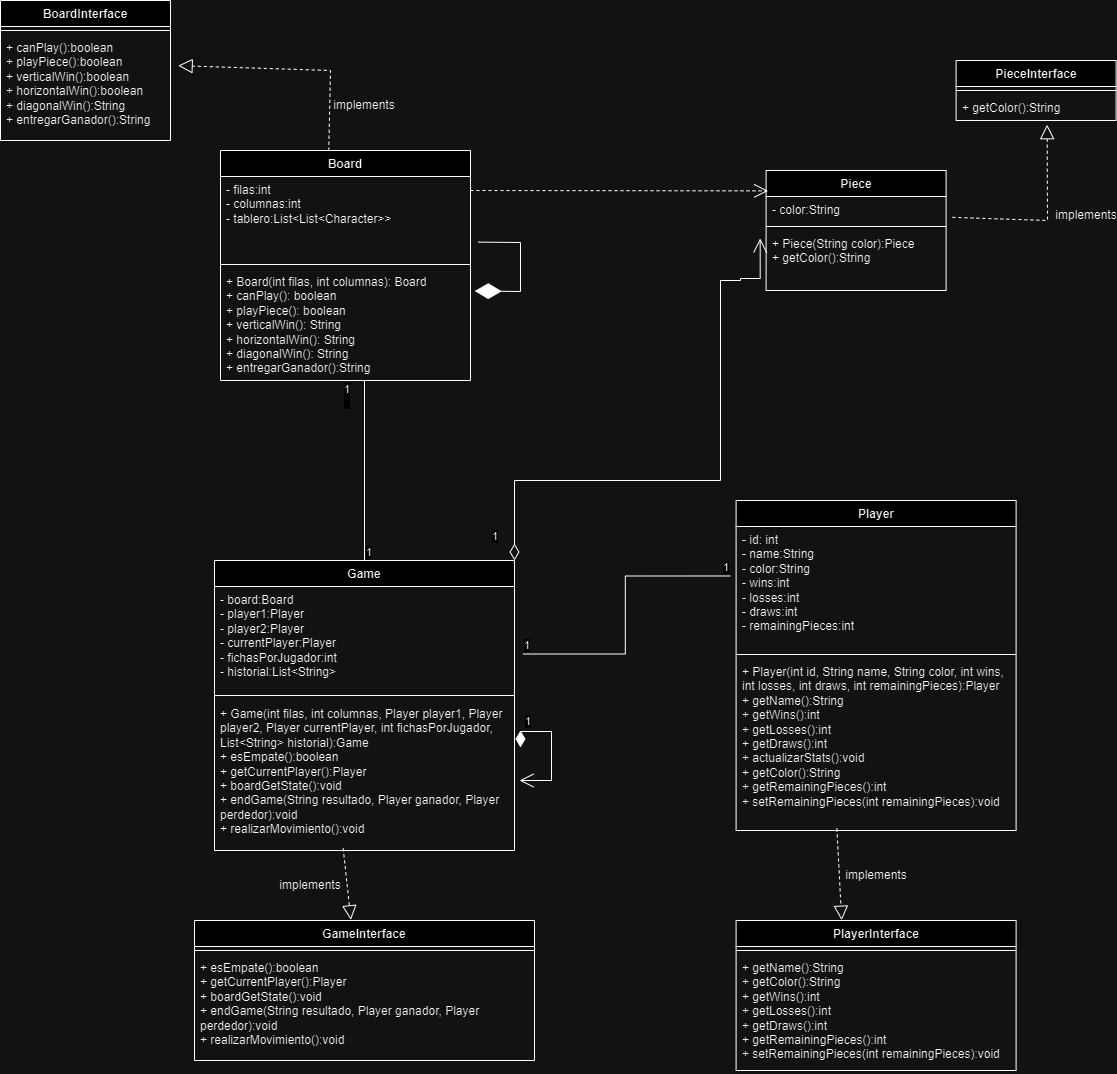

The diagram above was exported from draw.io. Its source (the exported page's mxGraphModel, read from the mxfile embedded in the PNG):
<mxGraphModel dx="913" dy="608" grid="1" gridSize="10" guides="1" tooltips="1" connect="1" arrows="1" fold="1" page="1" pageScale="1" pageWidth="827" pageHeight="1169" math="0" shadow="0">
  <root>
    <mxCell id="0" />
    <mxCell id="1" parent="0" />
    <mxCell id="ZLTkiaWMXtghkHaSQ7KO-1" value="Board" style="swimlane;fontStyle=1;align=center;verticalAlign=top;childLayout=stackLayout;horizontal=1;startSize=26;horizontalStack=0;resizeParent=1;resizeParentMax=0;resizeLast=0;collapsible=1;marginBottom=0;whiteSpace=wrap;html=1;" parent="1" vertex="1">
      <mxGeometry x="270" y="160" width="250" height="230" as="geometry" />
    </mxCell>
    <mxCell id="ZLTkiaWMXtghkHaSQ7KO-2" value="- filas:int&lt;div&gt;- columnas:int&lt;/div&gt;&lt;div&gt;- tablero:List&amp;lt;List&amp;lt;Character&amp;gt;&amp;gt;&lt;/div&gt;" style="text;strokeColor=none;fillColor=none;align=left;verticalAlign=top;spacingLeft=4;spacingRight=4;overflow=hidden;rotatable=0;points=[[0,0.5],[1,0.5]];portConstraint=eastwest;whiteSpace=wrap;html=1;" parent="ZLTkiaWMXtghkHaSQ7KO-1" vertex="1">
      <mxGeometry y="26" width="250" height="84" as="geometry" />
    </mxCell>
    <mxCell id="ZLTkiaWMXtghkHaSQ7KO-3" value="" style="line;strokeWidth=1;fillColor=none;align=left;verticalAlign=middle;spacingTop=-1;spacingLeft=3;spacingRight=3;rotatable=0;labelPosition=right;points=[];portConstraint=eastwest;strokeColor=inherit;" parent="ZLTkiaWMXtghkHaSQ7KO-1" vertex="1">
      <mxGeometry y="110" width="250" height="8" as="geometry" />
    </mxCell>
    <mxCell id="ZLTkiaWMXtghkHaSQ7KO-4" value="+ Board(int filas, int columnas): Board&lt;div&gt;&lt;div&gt;+ canPlay(): boolean&lt;/div&gt;&lt;div&gt;+ playPiece(): boolean&lt;/div&gt;&lt;div&gt;+ verticalWin(): String&lt;/div&gt;&lt;div&gt;+ horizontalWin(): String&lt;/div&gt;&lt;div&gt;+ diagonalWin(): String&lt;/div&gt;&lt;div&gt;+ entregarGanador():String&lt;/div&gt;&lt;div&gt;&lt;br&gt;&lt;/div&gt;&lt;div&gt;&lt;br&gt;&lt;/div&gt;&lt;/div&gt;" style="text;strokeColor=none;fillColor=none;align=left;verticalAlign=top;spacingLeft=4;spacingRight=4;overflow=hidden;rotatable=0;points=[[0,0.5],[1,0.5]];portConstraint=eastwest;whiteSpace=wrap;html=1;" parent="ZLTkiaWMXtghkHaSQ7KO-1" vertex="1">
      <mxGeometry y="118" width="250" height="112" as="geometry" />
    </mxCell>
    <mxCell id="ZLTkiaWMXtghkHaSQ7KO-34" value="" style="endArrow=diamondThin;endFill=1;endSize=24;html=1;rounded=0;exitX=1.03;exitY=0.781;exitDx=0;exitDy=0;exitPerimeter=0;entryX=1.017;entryY=0.201;entryDx=0;entryDy=0;entryPerimeter=0;" parent="ZLTkiaWMXtghkHaSQ7KO-1" source="ZLTkiaWMXtghkHaSQ7KO-2" target="ZLTkiaWMXtghkHaSQ7KO-4" edge="1">
      <mxGeometry width="160" relative="1" as="geometry">
        <mxPoint x="290" y="180" as="sourcePoint" />
        <mxPoint x="450" y="180" as="targetPoint" />
        <Array as="points">
          <mxPoint x="300" y="92" />
          <mxPoint x="300" y="141" />
        </Array>
      </mxGeometry>
    </mxCell>
    <mxCell id="ZLTkiaWMXtghkHaSQ7KO-5" value="Player" style="swimlane;fontStyle=1;align=center;verticalAlign=top;childLayout=stackLayout;horizontal=1;startSize=26;horizontalStack=0;resizeParent=1;resizeParentMax=0;resizeLast=0;collapsible=1;marginBottom=0;whiteSpace=wrap;html=1;" parent="1" vertex="1">
      <mxGeometry x="785.6" y="510" width="280" height="330" as="geometry" />
    </mxCell>
    <mxCell id="ZLTkiaWMXtghkHaSQ7KO-6" value="- id: int&lt;div&gt;- name:String&lt;/div&gt;&lt;div&gt;- color:String&lt;/div&gt;&lt;div&gt;- wins:int&lt;/div&gt;&lt;div&gt;- losses:int&lt;/div&gt;&lt;div&gt;- draws:int&lt;/div&gt;&lt;div&gt;- remainingPieces:int&lt;/div&gt;" style="text;strokeColor=none;fillColor=none;align=left;verticalAlign=top;spacingLeft=4;spacingRight=4;overflow=hidden;rotatable=0;points=[[0,0.5],[1,0.5]];portConstraint=eastwest;whiteSpace=wrap;html=1;" parent="ZLTkiaWMXtghkHaSQ7KO-5" vertex="1">
      <mxGeometry y="26" width="280" height="124" as="geometry" />
    </mxCell>
    <mxCell id="ZLTkiaWMXtghkHaSQ7KO-7" value="" style="line;strokeWidth=1;fillColor=none;align=left;verticalAlign=middle;spacingTop=-1;spacingLeft=3;spacingRight=3;rotatable=0;labelPosition=right;points=[];portConstraint=eastwest;strokeColor=inherit;" parent="ZLTkiaWMXtghkHaSQ7KO-5" vertex="1">
      <mxGeometry y="150" width="280" height="8" as="geometry" />
    </mxCell>
    <mxCell id="ZLTkiaWMXtghkHaSQ7KO-8" value="+ Player(int id, String name, String color, int wins, int losses, int draws, int remainingPieces):Player&lt;div&gt;+ getName():String&lt;/div&gt;&lt;div&gt;+ getWins():int&lt;/div&gt;&lt;div&gt;+ getLosses():int&lt;/div&gt;&lt;div&gt;+ getDraws():int&lt;/div&gt;&lt;div&gt;+ actualizarStats():void&lt;/div&gt;&lt;div&gt;+ getColor():String&lt;/div&gt;&lt;div&gt;+ getRemainingPieces():int&lt;/div&gt;&lt;div&gt;+ setRemainingPieces(int remainingPieces):void&lt;/div&gt;" style="text;strokeColor=none;fillColor=none;align=left;verticalAlign=top;spacingLeft=4;spacingRight=4;overflow=hidden;rotatable=0;points=[[0,0.5],[1,0.5]];portConstraint=eastwest;whiteSpace=wrap;html=1;" parent="ZLTkiaWMXtghkHaSQ7KO-5" vertex="1">
      <mxGeometry y="158" width="280" height="172" as="geometry" />
    </mxCell>
    <mxCell id="ZLTkiaWMXtghkHaSQ7KO-9" value="Piece" style="swimlane;fontStyle=1;align=center;verticalAlign=top;childLayout=stackLayout;horizontal=1;startSize=26;horizontalStack=0;resizeParent=1;resizeParentMax=0;resizeLast=0;collapsible=1;marginBottom=0;whiteSpace=wrap;html=1;" parent="1" vertex="1">
      <mxGeometry x="815.6" y="180" width="180" height="120" as="geometry" />
    </mxCell>
    <mxCell id="ZLTkiaWMXtghkHaSQ7KO-10" value="- color:String" style="text;strokeColor=none;fillColor=none;align=left;verticalAlign=top;spacingLeft=4;spacingRight=4;overflow=hidden;rotatable=0;points=[[0,0.5],[1,0.5]];portConstraint=eastwest;whiteSpace=wrap;html=1;" parent="ZLTkiaWMXtghkHaSQ7KO-9" vertex="1">
      <mxGeometry y="26" width="180" height="26" as="geometry" />
    </mxCell>
    <mxCell id="ZLTkiaWMXtghkHaSQ7KO-11" value="" style="line;strokeWidth=1;fillColor=none;align=left;verticalAlign=middle;spacingTop=-1;spacingLeft=3;spacingRight=3;rotatable=0;labelPosition=right;points=[];portConstraint=eastwest;strokeColor=inherit;" parent="ZLTkiaWMXtghkHaSQ7KO-9" vertex="1">
      <mxGeometry y="52" width="180" height="8" as="geometry" />
    </mxCell>
    <mxCell id="ZLTkiaWMXtghkHaSQ7KO-12" value="+ Piece(String color):Piece&lt;div&gt;+ getColor():String&lt;/div&gt;" style="text;strokeColor=none;fillColor=none;align=left;verticalAlign=top;spacingLeft=4;spacingRight=4;overflow=hidden;rotatable=0;points=[[0,0.5],[1,0.5]];portConstraint=eastwest;whiteSpace=wrap;html=1;" parent="ZLTkiaWMXtghkHaSQ7KO-9" vertex="1">
      <mxGeometry y="60" width="180" height="60" as="geometry" />
    </mxCell>
    <mxCell id="ZLTkiaWMXtghkHaSQ7KO-13" value="Game&lt;div&gt;&lt;br&gt;&lt;/div&gt;" style="swimlane;fontStyle=1;align=center;verticalAlign=top;childLayout=stackLayout;horizontal=1;startSize=26;horizontalStack=0;resizeParent=1;resizeParentMax=0;resizeLast=0;collapsible=1;marginBottom=0;whiteSpace=wrap;html=1;" parent="1" vertex="1">
      <mxGeometry x="264" y="570" width="300" height="290" as="geometry" />
    </mxCell>
    <mxCell id="ZLTkiaWMXtghkHaSQ7KO-14" value="- board:Board&lt;div&gt;- player1:Player&lt;/div&gt;&lt;div&gt;- player2:Player&lt;/div&gt;&lt;div&gt;- currentPlayer:Player&lt;/div&gt;&lt;div&gt;- fichasPorJugador:int&lt;/div&gt;&lt;div&gt;- historial:List&amp;lt;String&amp;gt;&lt;/div&gt;" style="text;strokeColor=none;fillColor=none;align=left;verticalAlign=top;spacingLeft=4;spacingRight=4;overflow=hidden;rotatable=0;points=[[0,0.5],[1,0.5]];portConstraint=eastwest;whiteSpace=wrap;html=1;" parent="ZLTkiaWMXtghkHaSQ7KO-13" vertex="1">
      <mxGeometry y="26" width="300" height="104" as="geometry" />
    </mxCell>
    <mxCell id="ZLTkiaWMXtghkHaSQ7KO-15" value="" style="line;strokeWidth=1;fillColor=none;align=left;verticalAlign=middle;spacingTop=-1;spacingLeft=3;spacingRight=3;rotatable=0;labelPosition=right;points=[];portConstraint=eastwest;strokeColor=inherit;" parent="ZLTkiaWMXtghkHaSQ7KO-13" vertex="1">
      <mxGeometry y="130" width="300" height="10" as="geometry" />
    </mxCell>
    <mxCell id="ZLTkiaWMXtghkHaSQ7KO-16" value="+ Game(int filas, int columnas, Player player1, Player player2, Player currentPlayer, int fichasPorJugador, List&amp;lt;String&amp;gt; historial):Game&lt;div&gt;+ esEmpate():boolean&lt;/div&gt;&lt;div&gt;+ getCurrentPlayer():Player&lt;/div&gt;&lt;div&gt;+ boardGetState():void&lt;/div&gt;&lt;div&gt;+ endGame(String resultado, Player ganador, Player perdedor):void&lt;/div&gt;&lt;div&gt;+ realizarMovimiento():void&lt;/div&gt;" style="text;strokeColor=none;fillColor=none;align=left;verticalAlign=top;spacingLeft=4;spacingRight=4;overflow=hidden;rotatable=0;points=[[0,0.5],[1,0.5]];portConstraint=eastwest;whiteSpace=wrap;html=1;" parent="ZLTkiaWMXtghkHaSQ7KO-13" vertex="1">
      <mxGeometry y="140" width="300" height="150" as="geometry" />
    </mxCell>
    <mxCell id="ZLTkiaWMXtghkHaSQ7KO-26" value="" style="endArrow=none;html=1;edgeStyle=orthogonalEdgeStyle;rounded=0;exitX=1.028;exitY=0.649;exitDx=0;exitDy=0;exitPerimeter=0;entryX=-0.021;entryY=0.399;entryDx=0;entryDy=0;entryPerimeter=0;" parent="1" source="ZLTkiaWMXtghkHaSQ7KO-14" target="ZLTkiaWMXtghkHaSQ7KO-6" edge="1">
      <mxGeometry relative="1" as="geometry">
        <mxPoint x="760" y="510" as="sourcePoint" />
        <mxPoint x="930" y="570" as="targetPoint" />
      </mxGeometry>
    </mxCell>
    <mxCell id="ZLTkiaWMXtghkHaSQ7KO-27" value="1" style="edgeLabel;resizable=0;html=1;align=left;verticalAlign=bottom;" parent="ZLTkiaWMXtghkHaSQ7KO-26" connectable="0" vertex="1">
      <mxGeometry x="-1" relative="1" as="geometry" />
    </mxCell>
    <mxCell id="ZLTkiaWMXtghkHaSQ7KO-28" value="1" style="edgeLabel;resizable=0;html=1;align=right;verticalAlign=bottom;" parent="ZLTkiaWMXtghkHaSQ7KO-26" connectable="0" vertex="1">
      <mxGeometry x="1" relative="1" as="geometry" />
    </mxCell>
    <mxCell id="ZLTkiaWMXtghkHaSQ7KO-29" value="" style="endArrow=none;html=1;edgeStyle=orthogonalEdgeStyle;rounded=0;exitX=0.5;exitY=0;exitDx=0;exitDy=0;entryX=0.576;entryY=0.997;entryDx=0;entryDy=0;entryPerimeter=0;" parent="1" source="ZLTkiaWMXtghkHaSQ7KO-13" target="ZLTkiaWMXtghkHaSQ7KO-4" edge="1">
      <mxGeometry relative="1" as="geometry">
        <mxPoint x="340" y="520" as="sourcePoint" />
        <mxPoint x="410" y="450" as="targetPoint" />
      </mxGeometry>
    </mxCell>
    <mxCell id="ZLTkiaWMXtghkHaSQ7KO-30" value="1" style="edgeLabel;resizable=0;html=1;align=left;verticalAlign=bottom;" parent="ZLTkiaWMXtghkHaSQ7KO-29" connectable="0" vertex="1">
      <mxGeometry x="-1" relative="1" as="geometry" />
    </mxCell>
    <mxCell id="ZLTkiaWMXtghkHaSQ7KO-31" value="1&lt;div&gt;&lt;br&gt;&lt;/div&gt;" style="edgeLabel;resizable=0;html=1;align=right;verticalAlign=bottom;" parent="ZLTkiaWMXtghkHaSQ7KO-29" connectable="0" vertex="1">
      <mxGeometry x="1" relative="1" as="geometry">
        <mxPoint x="-14" y="30" as="offset" />
      </mxGeometry>
    </mxCell>
    <mxCell id="ZLTkiaWMXtghkHaSQ7KO-32" value="1" style="endArrow=open;html=1;endSize=12;startArrow=diamondThin;startSize=14;startFill=0;edgeStyle=orthogonalEdgeStyle;align=left;verticalAlign=bottom;rounded=0;exitX=1;exitY=0;exitDx=0;exitDy=0;entryX=-0.033;entryY=0.133;entryDx=0;entryDy=0;entryPerimeter=0;" parent="1" source="ZLTkiaWMXtghkHaSQ7KO-13" target="ZLTkiaWMXtghkHaSQ7KO-12" edge="1">
      <mxGeometry x="-0.9475" y="24" relative="1" as="geometry">
        <mxPoint x="640" y="490" as="sourcePoint" />
        <mxPoint x="800" y="490" as="targetPoint" />
        <Array as="points">
          <mxPoint x="564" y="490" />
          <mxPoint x="770" y="490" />
          <mxPoint x="770" y="290" />
          <mxPoint x="790" y="290" />
          <mxPoint x="790" y="288" />
        </Array>
        <mxPoint as="offset" />
      </mxGeometry>
    </mxCell>
    <mxCell id="ZLTkiaWMXtghkHaSQ7KO-33" value="1" style="endArrow=open;html=1;endSize=12;startArrow=diamondThin;startSize=14;startFill=1;edgeStyle=orthogonalEdgeStyle;align=left;verticalAlign=bottom;rounded=0;" parent="1" edge="1">
      <mxGeometry x="-1" y="3" relative="1" as="geometry">
        <mxPoint x="570" y="740" as="sourcePoint" />
        <mxPoint x="569" y="790" as="targetPoint" />
        <Array as="points">
          <mxPoint x="570" y="741" />
          <mxPoint x="601" y="741" />
          <mxPoint x="601" y="790" />
        </Array>
      </mxGeometry>
    </mxCell>
    <mxCell id="ZLTkiaWMXtghkHaSQ7KO-35" value="BoardInterface" style="swimlane;fontStyle=1;align=center;verticalAlign=top;childLayout=stackLayout;horizontal=1;startSize=26;horizontalStack=0;resizeParent=1;resizeParentMax=0;resizeLast=0;collapsible=1;marginBottom=0;whiteSpace=wrap;html=1;" parent="1" vertex="1">
      <mxGeometry x="50" y="10" width="170" height="140" as="geometry" />
    </mxCell>
    <mxCell id="ZLTkiaWMXtghkHaSQ7KO-37" value="" style="line;strokeWidth=1;fillColor=none;align=left;verticalAlign=middle;spacingTop=-1;spacingLeft=3;spacingRight=3;rotatable=0;labelPosition=right;points=[];portConstraint=eastwest;strokeColor=inherit;" parent="ZLTkiaWMXtghkHaSQ7KO-35" vertex="1">
      <mxGeometry y="26" width="170" height="8" as="geometry" />
    </mxCell>
    <mxCell id="ZLTkiaWMXtghkHaSQ7KO-38" value="+ canPlay():boolean&lt;div&gt;+ playPiece():boolean&lt;/div&gt;&lt;div&gt;+ verticalWin():boolean&lt;/div&gt;&lt;div&gt;+ horizontalWin():boolean&lt;/div&gt;&lt;div&gt;+ diagonalWin():String&lt;/div&gt;&lt;div&gt;+ entregarGanador():String&lt;/div&gt;" style="text;strokeColor=none;fillColor=none;align=left;verticalAlign=top;spacingLeft=4;spacingRight=4;overflow=hidden;rotatable=0;points=[[0,0.5],[1,0.5]];portConstraint=eastwest;whiteSpace=wrap;html=1;" parent="ZLTkiaWMXtghkHaSQ7KO-35" vertex="1">
      <mxGeometry y="34" width="170" height="106" as="geometry" />
    </mxCell>
    <mxCell id="ZLTkiaWMXtghkHaSQ7KO-39" value="PieceInterface&lt;div&gt;&lt;br&gt;&lt;/div&gt;" style="swimlane;fontStyle=1;align=center;verticalAlign=top;childLayout=stackLayout;horizontal=1;startSize=26;horizontalStack=0;resizeParent=1;resizeParentMax=0;resizeLast=0;collapsible=1;marginBottom=0;whiteSpace=wrap;html=1;" parent="1" vertex="1">
      <mxGeometry x="1005.6" y="70" width="160" height="60" as="geometry" />
    </mxCell>
    <mxCell id="ZLTkiaWMXtghkHaSQ7KO-40" value="" style="line;strokeWidth=1;fillColor=none;align=left;verticalAlign=middle;spacingTop=-1;spacingLeft=3;spacingRight=3;rotatable=0;labelPosition=right;points=[];portConstraint=eastwest;strokeColor=inherit;" parent="ZLTkiaWMXtghkHaSQ7KO-39" vertex="1">
      <mxGeometry y="26" width="160" height="8" as="geometry" />
    </mxCell>
    <mxCell id="ZLTkiaWMXtghkHaSQ7KO-41" value="+ getColor():String" style="text;strokeColor=none;fillColor=none;align=left;verticalAlign=top;spacingLeft=4;spacingRight=4;overflow=hidden;rotatable=0;points=[[0,0.5],[1,0.5]];portConstraint=eastwest;whiteSpace=wrap;html=1;" parent="ZLTkiaWMXtghkHaSQ7KO-39" vertex="1">
      <mxGeometry y="34" width="160" height="26" as="geometry" />
    </mxCell>
    <mxCell id="ZLTkiaWMXtghkHaSQ7KO-42" value="GameInterface" style="swimlane;fontStyle=1;align=center;verticalAlign=top;childLayout=stackLayout;horizontal=1;startSize=26;horizontalStack=0;resizeParent=1;resizeParentMax=0;resizeLast=0;collapsible=1;marginBottom=0;whiteSpace=wrap;html=1;" parent="1" vertex="1">
      <mxGeometry x="244" y="930" width="340" height="140" as="geometry" />
    </mxCell>
    <mxCell id="ZLTkiaWMXtghkHaSQ7KO-43" value="" style="line;strokeWidth=1;fillColor=none;align=left;verticalAlign=middle;spacingTop=-1;spacingLeft=3;spacingRight=3;rotatable=0;labelPosition=right;points=[];portConstraint=eastwest;strokeColor=inherit;" parent="ZLTkiaWMXtghkHaSQ7KO-42" vertex="1">
      <mxGeometry y="26" width="340" height="8" as="geometry" />
    </mxCell>
    <mxCell id="ZLTkiaWMXtghkHaSQ7KO-44" value="+ esEmpate():boolean&lt;div&gt;+ getCurrentPlayer():Player&lt;/div&gt;&lt;div&gt;+ boardGetState():void&lt;/div&gt;&lt;div&gt;+ endGame(String resultado, Player ganador, Player perdedor):void&lt;/div&gt;&lt;div&gt;+ realizarMovimiento():void&lt;/div&gt;" style="text;strokeColor=none;fillColor=none;align=left;verticalAlign=top;spacingLeft=4;spacingRight=4;overflow=hidden;rotatable=0;points=[[0,0.5],[1,0.5]];portConstraint=eastwest;whiteSpace=wrap;html=1;" parent="ZLTkiaWMXtghkHaSQ7KO-42" vertex="1">
      <mxGeometry y="34" width="340" height="106" as="geometry" />
    </mxCell>
    <mxCell id="ZLTkiaWMXtghkHaSQ7KO-45" value="PlayerInterface" style="swimlane;fontStyle=1;align=center;verticalAlign=top;childLayout=stackLayout;horizontal=1;startSize=26;horizontalStack=0;resizeParent=1;resizeParentMax=0;resizeLast=0;collapsible=1;marginBottom=0;whiteSpace=wrap;html=1;" parent="1" vertex="1">
      <mxGeometry x="785.6" y="930" width="280" height="150" as="geometry" />
    </mxCell>
    <mxCell id="ZLTkiaWMXtghkHaSQ7KO-46" value="" style="line;strokeWidth=1;fillColor=none;align=left;verticalAlign=middle;spacingTop=-1;spacingLeft=3;spacingRight=3;rotatable=0;labelPosition=right;points=[];portConstraint=eastwest;strokeColor=inherit;" parent="ZLTkiaWMXtghkHaSQ7KO-45" vertex="1">
      <mxGeometry y="26" width="280" height="8" as="geometry" />
    </mxCell>
    <mxCell id="ZLTkiaWMXtghkHaSQ7KO-47" value="+ getName():String&lt;div&gt;&lt;span style=&quot;background-color: initial;&quot;&gt;+ getColor():String&lt;/span&gt;&lt;br&gt;&lt;/div&gt;&lt;div&gt;&lt;span style=&quot;background-color: initial;&quot;&gt;+ getWins():int&lt;/span&gt;&lt;/div&gt;&lt;div&gt;+ getLosses():int&lt;/div&gt;&lt;div&gt;+ getDraws():int&lt;/div&gt;&lt;div&gt;+ getRemainingPieces():int&lt;/div&gt;&lt;div&gt;+ setRemainingPieces(int remainingPieces):void&lt;/div&gt;" style="text;strokeColor=none;fillColor=none;align=left;verticalAlign=top;spacingLeft=4;spacingRight=4;overflow=hidden;rotatable=0;points=[[0,0.5],[1,0.5]];portConstraint=eastwest;whiteSpace=wrap;html=1;" parent="ZLTkiaWMXtghkHaSQ7KO-45" vertex="1">
      <mxGeometry y="34" width="280" height="116" as="geometry" />
    </mxCell>
    <mxCell id="ZLTkiaWMXtghkHaSQ7KO-48" value="" style="endArrow=block;dashed=1;endFill=0;endSize=12;html=1;rounded=0;entryX=1.045;entryY=0.294;entryDx=0;entryDy=0;entryPerimeter=0;exitX=0.433;exitY=0.001;exitDx=0;exitDy=0;exitPerimeter=0;" parent="1" source="ZLTkiaWMXtghkHaSQ7KO-1" target="ZLTkiaWMXtghkHaSQ7KO-38" edge="1">
      <mxGeometry width="160" relative="1" as="geometry">
        <mxPoint x="310" y="210" as="sourcePoint" />
        <mxPoint x="470" y="210" as="targetPoint" />
        <Array as="points">
          <mxPoint x="380" y="80" />
        </Array>
      </mxGeometry>
    </mxCell>
    <mxCell id="ZLTkiaWMXtghkHaSQ7KO-49" value="" style="endArrow=block;dashed=1;endFill=0;endSize=12;html=1;rounded=0;exitX=0.429;exitY=0.986;exitDx=0;exitDy=0;exitPerimeter=0;entryX=0.46;entryY=-0.005;entryDx=0;entryDy=0;entryPerimeter=0;" parent="1" source="ZLTkiaWMXtghkHaSQ7KO-16" target="ZLTkiaWMXtghkHaSQ7KO-42" edge="1">
      <mxGeometry width="160" relative="1" as="geometry">
        <mxPoint x="310" y="940" as="sourcePoint" />
        <mxPoint x="391" y="930" as="targetPoint" />
      </mxGeometry>
    </mxCell>
    <mxCell id="ZLTkiaWMXtghkHaSQ7KO-50" value="" style="endArrow=block;dashed=1;endFill=0;endSize=12;rounded=0;exitX=0.36;exitY=0.988;exitDx=0;exitDy=0;exitPerimeter=0;entryX=0.377;entryY=-0.002;entryDx=0;entryDy=0;entryPerimeter=0;html=1;" parent="1" source="ZLTkiaWMXtghkHaSQ7KO-8" target="ZLTkiaWMXtghkHaSQ7KO-45" edge="1">
      <mxGeometry width="160" relative="1" as="geometry">
        <mxPoint x="685.6" y="930" as="sourcePoint" />
        <mxPoint x="845.6" y="930" as="targetPoint" />
      </mxGeometry>
    </mxCell>
    <mxCell id="ZLTkiaWMXtghkHaSQ7KO-51" value="" style="endArrow=block;dashed=1;endFill=0;endSize=12;html=1;rounded=0;exitX=1.035;exitY=0.802;exitDx=0;exitDy=0;exitPerimeter=0;entryX=0.569;entryY=1.162;entryDx=0;entryDy=0;entryPerimeter=0;" parent="1" source="ZLTkiaWMXtghkHaSQ7KO-10" target="ZLTkiaWMXtghkHaSQ7KO-41" edge="1">
      <mxGeometry width="160" relative="1" as="geometry">
        <mxPoint x="685.6" y="430" as="sourcePoint" />
        <mxPoint x="1085.6" y="280" as="targetPoint" />
        <Array as="points">
          <mxPoint x="1097" y="230" />
        </Array>
      </mxGeometry>
    </mxCell>
    <mxCell id="ZLTkiaWMXtghkHaSQ7KO-56" value="implements" style="text;html=1;align=center;verticalAlign=middle;whiteSpace=wrap;rounded=0;" parent="1" vertex="1">
      <mxGeometry x="895.6" y="870" width="60" height="30" as="geometry" />
    </mxCell>
    <mxCell id="ZLTkiaWMXtghkHaSQ7KO-57" value="implements" style="text;html=1;align=center;verticalAlign=middle;whiteSpace=wrap;rounded=0;" parent="1" vertex="1">
      <mxGeometry x="1105.6" y="210" width="60" height="30" as="geometry" />
    </mxCell>
    <mxCell id="ZLTkiaWMXtghkHaSQ7KO-58" value="implements" style="text;html=1;align=center;verticalAlign=middle;whiteSpace=wrap;rounded=0;" parent="1" vertex="1">
      <mxGeometry x="330" y="880" width="60" height="30" as="geometry" />
    </mxCell>
    <mxCell id="ZLTkiaWMXtghkHaSQ7KO-60" value="implements" style="text;html=1;align=center;verticalAlign=middle;whiteSpace=wrap;rounded=0;" parent="1" vertex="1">
      <mxGeometry x="384" y="100" width="60" height="30" as="geometry" />
    </mxCell>
    <mxCell id="ZLTkiaWMXtghkHaSQ7KO-61" value="" style="endArrow=open;endSize=12;dashed=1;html=1;rounded=0;entryX=0.011;entryY=-0.216;entryDx=0;entryDy=0;entryPerimeter=0;" parent="1" target="ZLTkiaWMXtghkHaSQ7KO-10" edge="1">
      <mxGeometry x="0.5186" y="63" width="160" relative="1" as="geometry">
        <mxPoint x="520" y="200" as="sourcePoint" />
        <mxPoint x="680" y="200" as="targetPoint" />
        <mxPoint as="offset" />
      </mxGeometry>
    </mxCell>
  </root>
</mxGraphModel>